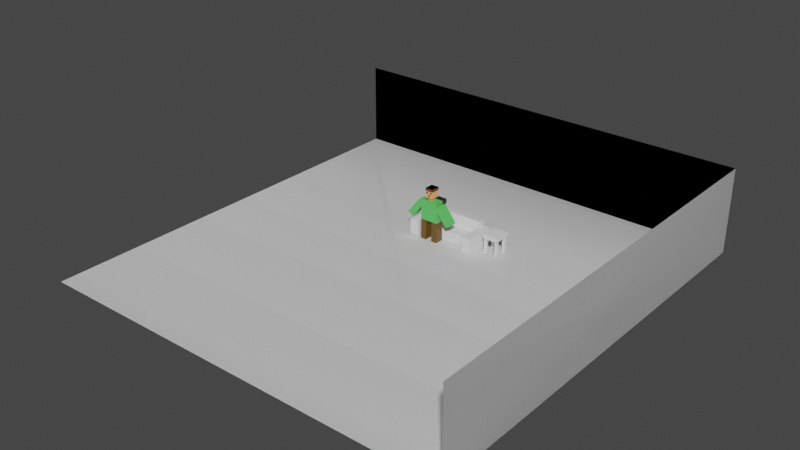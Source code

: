 # Source: room_with_props.blend  (saved by Blender 3.3.6; exported with 4.5.12 LTS)
import bpy
from mathutils import Matrix  # noqa: F401  (used for matrix-valued properties, if any)

bpy.ops.wm.read_factory_settings(use_empty=True)
scene = bpy.context.scene
scene.name = 'Scene'

# ---- collections
col_collection = bpy.data.collections.new('Collection'); scene.collection.children.link(col_collection)

# ---- materials (node trees are filled in below, after node groups)
mat_material = bpy.data.materials.new('Material')
mat_material.alpha_threshold = 0.0
mat_material.use_transparent_shadow = False
mat_material.roughness = 0.5
mat_material.line_color = (0.0, 0.0, 0.0, 1.0)
mat_material_001 = bpy.data.materials.new('Material.001')
mat_material_001.alpha_threshold = 0.0
mat_material_001.use_transparent_shadow = False
mat_material_001.roughness = 0.5
mat_material_001.line_color = (0.0, 0.0, 0.0, 1.0)
mat_material_002 = bpy.data.materials.new('Material.002')
mat_material_002.alpha_threshold = 0.0
mat_material_002.use_transparent_shadow = False
mat_material_002.roughness = 0.5
mat_material_002.line_color = (0.0, 0.0, 0.0, 1.0)
mat_material_008 = bpy.data.materials.new('Material.008')
mat_material_008.use_transparent_shadow = False
mat_material_007 = bpy.data.materials.new('Material.007')
mat_material_007.use_transparent_shadow = False
mat_material_003 = bpy.data.materials.new('Material.003')
mat_material_003.use_transparent_shadow = False
mat_material_004 = bpy.data.materials.new('Material.004')
mat_material_004.use_transparent_shadow = False
mat_material_005 = bpy.data.materials.new('Material.005')
mat_material_005.use_transparent_shadow = False
mat_material_006 = bpy.data.materials.new('Material.006')
mat_material_006.use_transparent_shadow = False

# ---- material node trees
mat_material.use_nodes = True; mat_material.node_tree.nodes.clear()
_N = mat_material.node_tree.nodes; _L = mat_material.node_tree.links
n0 = _N.new('ShaderNodeOutputMaterial'); n0.name = 'Material Output'; n0.location = (300, 300)
n1 = _N.new('ShaderNodeBsdfPrincipled'); n1.name = 'Principled BSDF'; n1.location = (10, 300)
n1.distribution = 'GGX'
n1.subsurface_method = 'RANDOM_WALK_SKIN'
n1.inputs[3].default_value = 1.45
n1.inputs[27].default_value = (0.0, 0.0, 0.0, 1.0)
n1.inputs[28].default_value = 1.0
_L.new(n1.outputs[0], n0.inputs[0])
n0.is_active_output = True
mat_material_001.use_nodes = True; mat_material_001.node_tree.nodes.clear()
_N = mat_material_001.node_tree.nodes; _L = mat_material_001.node_tree.links
n0 = _N.new('ShaderNodeOutputMaterial'); n0.name = 'Material Output'; n0.location = (300, 300)
n1 = _N.new('ShaderNodeBsdfPrincipled'); n1.name = 'Principled BSDF'; n1.location = (10, 300)
n1.distribution = 'GGX'
n1.subsurface_method = 'RANDOM_WALK_SKIN'
n1.inputs[3].default_value = 1.45
n1.inputs[27].default_value = (0.0, 0.0, 0.0, 1.0)
n1.inputs[28].default_value = 1.0
_L.new(n1.outputs[0], n0.inputs[0])
n0.is_active_output = True
mat_material_002.use_nodes = True; mat_material_002.node_tree.nodes.clear()
_N = mat_material_002.node_tree.nodes; _L = mat_material_002.node_tree.links
n0 = _N.new('ShaderNodeOutputMaterial'); n0.name = 'Material Output'; n0.location = (300, 300)
n1 = _N.new('ShaderNodeBsdfPrincipled'); n1.name = 'Principled BSDF'; n1.location = (10, 300)
n1.distribution = 'GGX'
n1.subsurface_method = 'RANDOM_WALK_SKIN'
n1.inputs[3].default_value = 1.45
n1.inputs[27].default_value = (0.0, 0.0, 0.0, 1.0)
n1.inputs[28].default_value = 1.0
_L.new(n1.outputs[0], n0.inputs[0])
n0.is_active_output = True
mat_material_008.use_nodes = True; mat_material_008.node_tree.nodes.clear()
_N = mat_material_008.node_tree.nodes; _L = mat_material_008.node_tree.links
n0 = _N.new('ShaderNodeBsdfPrincipled'); n0.name = 'Principled BSDF'; n0.location = (10, 300)
n0.distribution = 'GGX'
n0.subsurface_method = 'RANDOM_WALK_SKIN'
n0.inputs[0].default_value = (1.0, 0.4148, 0.1621, 1.0)
n0.inputs[3].default_value = 1.45
n0.inputs[27].default_value = (0.0, 0.0, 0.0, 1.0)
n0.inputs[28].default_value = 1.0
n1 = _N.new('ShaderNodeOutputMaterial'); n1.name = 'Material Output'; n1.location = (300, 300)
_L.new(n0.outputs[0], n1.inputs[0])
n1.is_active_output = True
mat_material_007.use_nodes = True; mat_material_007.node_tree.nodes.clear()
_N = mat_material_007.node_tree.nodes; _L = mat_material_007.node_tree.links
n0 = _N.new('ShaderNodeBsdfPrincipled'); n0.name = 'Principled BSDF'; n0.location = (10, 300)
n0.distribution = 'GGX'
n0.subsurface_method = 'RANDOM_WALK_SKIN'
n0.inputs[0].default_value = (0.1329, 0.07094, 0.009477, 1.0)
n0.inputs[3].default_value = 1.45
n0.inputs[27].default_value = (0.0, 0.0, 0.0, 1.0)
n0.inputs[28].default_value = 1.0
n1 = _N.new('ShaderNodeOutputMaterial'); n1.name = 'Material Output'; n1.location = (300, 300)
_L.new(n0.outputs[0], n1.inputs[0])
n1.is_active_output = True
mat_material_003.use_nodes = True; mat_material_003.node_tree.nodes.clear()
_N = mat_material_003.node_tree.nodes; _L = mat_material_003.node_tree.links
n0 = _N.new('ShaderNodeBsdfPrincipled'); n0.name = 'Principled BSDF'; n0.location = (10, 300)
n0.distribution = 'GGX'
n0.subsurface_method = 'RANDOM_WALK_SKIN'
n0.inputs[0].default_value = (0.1058, 0.5705, 0.1188, 1.0)
n0.inputs[3].default_value = 1.45
n0.inputs[27].default_value = (0.0, 0.0, 0.0, 1.0)
n0.inputs[28].default_value = 1.0
n1 = _N.new('ShaderNodeOutputMaterial'); n1.name = 'Material Output'; n1.location = (300, 300)
_L.new(n0.outputs[0], n1.inputs[0])
n1.is_active_output = True
mat_material_004.use_nodes = True; mat_material_004.node_tree.nodes.clear()
_N = mat_material_004.node_tree.nodes; _L = mat_material_004.node_tree.links
n0 = _N.new('ShaderNodeBsdfPrincipled'); n0.name = 'Principled BSDF'; n0.location = (10, 300)
n0.distribution = 'GGX'
n0.subsurface_method = 'RANDOM_WALK_SKIN'
n0.inputs[0].default_value = (0.196, 0.1658, 0.0322, 1.0)
n0.inputs[3].default_value = 1.45
n0.inputs[27].default_value = (0.0, 0.0, 0.0, 1.0)
n0.inputs[28].default_value = 1.0
n1 = _N.new('ShaderNodeOutputMaterial'); n1.name = 'Material Output'; n1.location = (300, 300)
_L.new(n0.outputs[0], n1.inputs[0])
n1.is_active_output = True
mat_material_005.use_nodes = True; mat_material_005.node_tree.nodes.clear()
_N = mat_material_005.node_tree.nodes; _L = mat_material_005.node_tree.links
n0 = _N.new('ShaderNodeBsdfPrincipled'); n0.name = 'Principled BSDF'; n0.location = (10, 300)
n0.distribution = 'GGX'
n0.subsurface_method = 'RANDOM_WALK_SKIN'
n0.inputs[0].default_value = (0.01204, 0.0159, 0.01088, 1.0)
n0.inputs[3].default_value = 1.45
n0.inputs[27].default_value = (0.0, 0.0, 0.0, 1.0)
n0.inputs[28].default_value = 1.0
n1 = _N.new('ShaderNodeOutputMaterial'); n1.name = 'Material Output'; n1.location = (300, 300)
_L.new(n0.outputs[0], n1.inputs[0])
n1.is_active_output = True
mat_material_006.use_nodes = True; mat_material_006.node_tree.nodes.clear()
_N = mat_material_006.node_tree.nodes; _L = mat_material_006.node_tree.links
n0 = _N.new('ShaderNodeBsdfPrincipled'); n0.name = 'Principled BSDF'; n0.location = (10, 300)
n0.distribution = 'GGX'
n0.subsurface_method = 'RANDOM_WALK_SKIN'
n0.inputs[0].default_value = (0.2738, 0.09934, 0.04367, 1.0)
n0.inputs[3].default_value = 1.45
n0.inputs[27].default_value = (0.0, 0.0, 0.0, 1.0)
n0.inputs[28].default_value = 1.0
n1 = _N.new('ShaderNodeOutputMaterial'); n1.name = 'Material Output'; n1.location = (300, 300)
_L.new(n0.outputs[0], n1.inputs[0])
n1.is_active_output = True

# ---- world
world_world = bpy.data.worlds.new('World'); scene.world = world_world
world_world.use_nodes = True; world_world.node_tree.nodes.clear()
_N = world_world.node_tree.nodes; _L = world_world.node_tree.links
n0 = _N.new('ShaderNodeOutputWorld'); n0.name = 'World Output'; n0.location = (300, 300)
n1 = _N.new('ShaderNodeBackground'); n1.name = 'Background'; n1.location = (10, 300)
n1.inputs[0].default_value = (0.05088, 0.05088, 0.05088, 1.0)
_L.new(n1.outputs[0], n0.inputs[0])
n0.is_active_output = True
world_world.color = (0.05088, 0.05088, 0.05088)
world_world.use_sun_shadow = False
world_world.sun_shadow_jitter_overblur = 0.0

# ---- meshes
me_cube = bpy.data.meshes.new('Cube')
me_cube.from_pydata([(1.0, 1.0, 1.0), (1.0, 1.0, -1.0), (1.0, -1.0, 1.0), (1.0, -1.0, -1.0), (-1.0, 1.0, 1.0), (-1.0, 1.0, -1.0), (-1.0, -1.0, 1.0), (-1.0, -1.0, -1.0)], [], [(0, 4, 6, 2), (3, 2, 6, 7), (7, 6, 4, 5), (5, 1, 3, 7), (1, 0, 2, 3), (5, 4, 0, 1)])
_uv = me_cube.uv_layers.new(name='UVMap')
_uv.uv.foreach_set('vector', [0.625, 0.5, 0.875, 0.5, 0.875, 0.75, 0.625, 0.75, 0.375, 0.75, 0.625, 0.75, 0.625, 1.0, 0.375, 1.0, 0.375, 0.0, 0.625, 0.0, 0.625, 0.25, 0.375, 0.25, 0.125, 0.5, 0.375, 0.5, 0.375, 0.75, 0.125, 0.75, 0.375, 0.5, 0.625, 0.5, 0.625, 0.75, 0.375, 0.75, 0.375, 0.25, 0.625, 0.25, 0.625, 0.5, 0.375, 0.5])
me_cube.materials.append(mat_material)
me_cube.use_mirror_vertex_groups = False
me_cube.update()
me_cube_001 = bpy.data.meshes.new('Cube.001')
me_cube_001.from_pydata([(1.0, 1.0, 1.0), (1.0, 1.0, -1.0), (1.0, -1.0, 1.0), (1.0, -1.0, -1.0), (-1.0, 1.0, 1.0), (-1.0, 1.0, -1.0), (-1.0, -1.0, 1.0), (-1.0, -1.0, -1.0)], [], [(0, 4, 6, 2), (3, 2, 6, 7), (7, 6, 4, 5), (5, 1, 3, 7), (1, 0, 2, 3), (5, 4, 0, 1)])
_uv = me_cube_001.uv_layers.new(name='UVMap')
_uv.uv.foreach_set('vector', [0.625, 0.5, 0.875, 0.5, 0.875, 0.75, 0.625, 0.75, 0.375, 0.75, 0.625, 0.75, 0.625, 1.0, 0.375, 1.0, 0.375, 0.0, 0.625, 0.0, 0.625, 0.25, 0.375, 0.25, 0.125, 0.5, 0.375, 0.5, 0.375, 0.75, 0.125, 0.75, 0.375, 0.5, 0.625, 0.5, 0.625, 0.75, 0.375, 0.75, 0.375, 0.25, 0.625, 0.25, 0.625, 0.5, 0.375, 0.5])
me_cube_001.materials.append(mat_material_001)
me_cube_001.use_mirror_vertex_groups = False
me_cube_001.update()
me_cube_002 = bpy.data.meshes.new('Cube.002')
me_cube_002.from_pydata([(1.0, 1.0, 1.0), (1.0, 1.0, -1.0), (1.0, -1.0, 1.0), (1.0, -1.0, -1.0), (-1.0, 1.0, 1.0), (-1.0, 1.0, -1.0), (-1.0, -1.0, 1.0), (-1.0, -1.0, -1.0)], [], [(0, 4, 6, 2), (3, 2, 6, 7), (7, 6, 4, 5), (5, 1, 3, 7), (1, 0, 2, 3), (5, 4, 0, 1)])
_uv = me_cube_002.uv_layers.new(name='UVMap')
_uv.uv.foreach_set('vector', [0.625, 0.5, 0.875, 0.5, 0.875, 0.75, 0.625, 0.75, 0.375, 0.75, 0.625, 0.75, 0.625, 1.0, 0.375, 1.0, 0.375, 0.0, 0.625, 0.0, 0.625, 0.25, 0.375, 0.25, 0.125, 0.5, 0.375, 0.5, 0.375, 0.75, 0.125, 0.75, 0.375, 0.5, 0.625, 0.5, 0.625, 0.75, 0.375, 0.75, 0.375, 0.25, 0.625, 0.25, 0.625, 0.5, 0.375, 0.5])
me_cube_002.materials.append(mat_material_002)
me_cube_002.use_mirror_vertex_groups = False
me_cube_002.update()
me_cube_003 = bpy.data.meshes.new('Cube.003')
me_cube_003.from_pydata([(-1.0, -1.0, -1.0), (-1.0, -1.0, 1.0), (-1.0, 1.0, -1.0), (-1.0, 1.0, 1.0), (1.0, -1.0, -1.0), (1.0, -1.0, 1.0), (1.0, 1.0, -1.0), (1.0, 1.0, 1.0)], [], [(0, 1, 3, 2), (2, 3, 7, 6), (6, 7, 5, 4), (4, 5, 1, 0), (2, 6, 4, 0), (7, 3, 1, 5)])
_uv = me_cube_003.uv_layers.new(name='UVMap')
_uv.uv.foreach_set('vector', [0.375, 0.0, 0.625, 0.0, 0.625, 0.25, 0.375, 0.25, 0.375, 0.25, 0.625, 0.25, 0.625, 0.5, 0.375, 0.5, 0.375, 0.5, 0.625, 0.5, 0.625, 0.75, 0.375, 0.75, 0.375, 0.75, 0.625, 0.75, 0.625, 1.0, 0.375, 1.0, 0.125, 0.5, 0.375, 0.5, 0.375, 0.75, 0.125, 0.75, 0.625, 0.5, 0.875, 0.5, 0.875, 0.75, 0.625, 0.75])
me_cube_003.update()
me_cube_004 = bpy.data.meshes.new('Cube.004')
me_cube_004.from_pydata([(-1.0, -1.0, -1.0), (-1.0, -1.0, 1.0), (-1.0, 1.0, -1.0), (-1.0, 1.0, 1.0), (1.0, -1.0, -1.0), (1.0, -1.0, 1.0), (1.0, 1.0, -1.0), (1.0, 1.0, 1.0)], [], [(0, 1, 3, 2), (2, 3, 7, 6), (6, 7, 5, 4), (4, 5, 1, 0), (2, 6, 4, 0), (7, 3, 1, 5)])
_uv = me_cube_004.uv_layers.new(name='UVMap')
_uv.uv.foreach_set('vector', [0.375, 0.0, 0.625, 0.0, 0.625, 0.25, 0.375, 0.25, 0.375, 0.25, 0.625, 0.25, 0.625, 0.5, 0.375, 0.5, 0.375, 0.5, 0.625, 0.5, 0.625, 0.75, 0.375, 0.75, 0.375, 0.75, 0.625, 0.75, 0.625, 1.0, 0.375, 1.0, 0.125, 0.5, 0.375, 0.5, 0.375, 0.75, 0.125, 0.75, 0.625, 0.5, 0.875, 0.5, 0.875, 0.75, 0.625, 0.75])
me_cube_004.update()
me_cube_005 = bpy.data.meshes.new('Cube.005')
me_cube_005.from_pydata([(-1.0, -1.0, -1.0), (-1.0, -1.0, 1.0), (-1.0, 1.0, -1.0), (-1.0, 1.0, 1.0), (1.0, -1.0, -1.0), (1.0, -1.0, 1.0), (1.0, 1.0, -1.0), (1.0, 1.0, 1.0)], [], [(0, 1, 3, 2), (2, 3, 7, 6), (6, 7, 5, 4), (4, 5, 1, 0), (2, 6, 4, 0), (7, 3, 1, 5)])
_uv = me_cube_005.uv_layers.new(name='UVMap')
_uv.uv.foreach_set('vector', [0.375, 0.0, 0.625, 0.0, 0.625, 0.25, 0.375, 0.25, 0.375, 0.25, 0.625, 0.25, 0.625, 0.5, 0.375, 0.5, 0.375, 0.5, 0.625, 0.5, 0.625, 0.75, 0.375, 0.75, 0.375, 0.75, 0.625, 0.75, 0.625, 1.0, 0.375, 1.0, 0.125, 0.5, 0.375, 0.5, 0.375, 0.75, 0.125, 0.75, 0.625, 0.5, 0.875, 0.5, 0.875, 0.75, 0.625, 0.75])
me_cube_005.update()
me_cube_006 = bpy.data.meshes.new('Cube.006')
me_cube_006.from_pydata([(-1.0, -1.0, -1.0), (-1.0, -1.0, 1.0), (-1.0, 1.0, -1.0), (-1.0, 1.0, 1.0), (1.0, -1.0, -1.0), (1.0, -1.0, 1.0), (1.0, 1.0, -1.0), (1.0, 1.0, 1.0)], [], [(0, 1, 3, 2), (2, 3, 7, 6), (6, 7, 5, 4), (4, 5, 1, 0), (2, 6, 4, 0), (7, 3, 1, 5)])
_uv = me_cube_006.uv_layers.new(name='UVMap')
_uv.uv.foreach_set('vector', [0.375, 0.0, 0.625, 0.0, 0.625, 0.25, 0.375, 0.25, 0.375, 0.25, 0.625, 0.25, 0.625, 0.5, 0.375, 0.5, 0.375, 0.5, 0.625, 0.5, 0.625, 0.75, 0.375, 0.75, 0.375, 0.75, 0.625, 0.75, 0.625, 1.0, 0.375, 1.0, 0.125, 0.5, 0.375, 0.5, 0.375, 0.75, 0.125, 0.75, 0.625, 0.5, 0.875, 0.5, 0.875, 0.75, 0.625, 0.75])
me_cube_006.update()
me_cube_007 = bpy.data.meshes.new('Cube.007')
me_cube_007.from_pydata([(-1.0, -0.8838, 2.357), (-1.0, -0.8838, 4.357), (-1.0, 0.01118, 2.357), (-1.0, 0.01118, 4.357), (1.0, -0.8838, 2.357), (1.0, -0.8838, 4.357), (1.0, 0.01118, 2.357), (1.0, 0.01118, 4.357), (-1.028, -2.152, -3.189), (-1.016, -2.144, 1.663), (-1.016, 0.0, -3.205), (-1.016, 0.0, 1.663), (1.028, -2.152, -3.189), (1.016, -2.144, 1.663), (1.016, 0.0, -3.205), (1.016, 0.0, 1.663), (-1.04, -2.16, -8.066), (0.9444, -3.177, -1.561), (-1.04, -0.7478, -8.066), (-1.04, -0.7478, -3.172), (1.04, -2.16, -8.066), (0.9444, -4.421, -0.5906), (1.04, -0.7478, -8.066), (1.04, -0.7478, -3.172), (-0.5109, -0.4853, 1.33), (-0.5109, -0.4853, 2.424), (-0.5109, 0.002376, 1.33), (-0.5109, 0.002376, 2.424), (0.5109, -0.4853, 1.33), (0.5109, -0.4853, 2.424), (0.5109, 0.002376, 1.33), (0.5109, 0.002376, 2.424), (-0.9444, -5.913, -2.503), (-0.9444, -2.93, 1.322), (-0.9444, -4.668, -3.474), (-0.9444, -1.685, 0.3514), (0.9444, -5.913, -2.503), (0.9444, -2.93, 1.322), (0.9444, -4.668, -3.474), (0.9444, -1.685, 0.3514), (1.139, -1.628, -2.793), (1.139, -1.628, 0.2648), (1.139, 0.0, -2.793), (1.139, 0.0, 0.2648), (2.999, -1.628, -2.793), (2.999, -1.628, 0.2648), (2.999, 0.0, -2.793), (2.999, 0.0, 0.2648), (2.072, -1.941, 0.2665), (2.072, 0.01554, 0.2684), (2.208, -1.941, 0.2815), (2.208, 0.01552, 0.2833), (2.339, -1.941, 0.3258), (2.339, 0.01545, 0.3276), (2.46, -1.941, 0.3978), (2.46, 0.01534, 0.3996), (2.566, -1.941, 0.4946), (2.566, 0.0152, 0.4965), (2.653, -1.942, 0.6126), (2.653, 0.01502, 0.6145), (2.718, -1.942, 0.7473), (2.718, 0.01482, 0.7491), (2.757, -1.942, 0.8934), (2.757, 0.0146, 0.8952), (2.771, -1.942, 1.045), (2.771, 0.01437, 1.047), (2.757, -1.943, 1.197), (2.757, 0.01415, 1.199), (2.718, -1.943, 1.343), (2.718, 0.01393, 1.345), (2.653, -1.943, 1.478), (2.653, 0.01373, 1.48), (2.566, -1.943, 1.596), (2.566, 0.01355, 1.598), (2.46, -1.943, 1.693), (2.46, 0.01341, 1.695), (2.339, -1.943, 1.765), (2.339, 0.0133, 1.767), (2.208, -1.943, 1.809), (2.208, 0.01323, 1.811), (2.072, -1.943, 1.824), (2.072, 0.01321, 1.826), (1.936, -1.943, 1.809), (1.936, 0.01323, 1.811), (1.805, -1.943, 1.765), (1.805, 0.0133, 1.767), (1.684, -1.943, 1.693), (1.684, 0.01341, 1.695), (1.578, -1.943, 1.596), (1.578, 0.01355, 1.598), (1.491, -1.943, 1.478), (1.491, 0.01373, 1.48), (1.427, -1.943, 1.343), (1.427, 0.01393, 1.345), (1.387, -1.943, 1.197), (1.387, 0.01415, 1.199), (1.373, -1.942, 1.045), (1.373, 0.01437, 1.047), (1.387, -1.942, 0.8934), (1.387, 0.0146, 0.8952), (1.427, -1.942, 0.7473), (1.427, 0.01482, 0.7491), (1.491, -1.942, 0.6126), (1.491, 0.01502, 0.6145), (1.578, -1.941, 0.4946), (1.578, 0.0152, 0.4965), (1.684, -1.941, 0.3978), (1.684, 0.01534, 0.3996), (1.805, -1.941, 0.3258), (1.805, 0.01545, 0.3276), (1.936, -1.941, 0.2815), (1.936, 0.01552, 0.2833), (-1.157, -0.6448, 3.512), (-1.157, -0.6448, 3.8), (-1.157, -0.3173, 3.512), (-1.157, -0.3173, 3.8), (-0.8552, -0.6448, 3.512), (-0.8552, -0.6448, 3.8), (-0.8552, -0.3173, 3.512), (-0.8552, -0.3173, 3.8), (-1.076, -0.3958, 2.856), (-1.076, -0.3958, 3.049), (-1.076, 0.02625, 2.79), (-1.076, 0.02625, 2.984), (-0.7394, -0.3958, 2.856), (-0.7394, -0.3958, 3.049), (-0.7394, 0.02625, 2.79), (-0.7394, 0.02625, 2.984), (-1.104, -0.9729, 4.063), (-1.104, -0.9729, 4.662), (-1.104, 0.9729, 4.063), (-1.104, 0.9729, 4.662), (1.104, -0.9729, 4.063), (1.104, -0.9729, 4.662), (1.104, 0.9729, 4.063), (1.104, 0.9729, 4.662), (-1.0, 0.8838, 2.357), (-1.0, 0.8838, 4.357), (-1.0, -0.01118, 2.357), (-1.0, -0.01118, 4.357), (1.0, 0.8838, 2.357), (1.0, 0.8838, 4.357), (1.0, -0.01118, 2.357), (1.0, -0.01118, 4.357), (-1.028, 2.152, -3.189), (-1.016, 2.144, 1.663), (1.028, 2.152, -3.189), (1.016, 2.144, 1.663), (-1.04, 2.16, -8.066), (-0.9444, -3.177, -1.561), (-1.04, 0.7478, -8.066), (-1.04, 0.7478, -3.172), (1.04, 2.16, -8.066), (-0.9444, -4.421, -0.5906), (1.04, 0.7478, -8.066), (1.04, 0.7478, -3.172), (-0.5109, 0.4853, 1.33), (-0.5109, 0.4853, 2.424), (-0.5109, -0.002376, 1.33), (-0.5109, -0.002376, 2.424), (0.5109, 0.4853, 1.33), (0.5109, 0.4853, 2.424), (0.5109, -0.002376, 1.33), (0.5109, -0.002376, 2.424), (-0.9444, 5.913, -2.503), (-0.9444, 2.93, 1.322), (-0.9444, 4.668, -3.474), (-0.9444, 1.685, 0.3514), (0.9444, 5.913, -2.503), (0.9444, 2.93, 1.322), (0.9444, 4.668, -3.474), (0.9444, 1.685, 0.3514), (1.139, 1.628, -2.793), (1.139, 1.628, 0.2648), (2.999, 1.628, -2.793), (2.999, 1.628, 0.2648), (-0.9444, 4.421, -0.5906), (2.072, 1.941, 0.2665), (2.072, -0.01554, 0.2684), (2.208, 1.941, 0.2815), (2.208, -0.01552, 0.2833), (2.339, 1.941, 0.3258), (2.339, -0.01545, 0.3276), (2.46, 1.941, 0.3978), (2.46, -0.01534, 0.3996), (2.566, 1.941, 0.4946), (2.566, -0.0152, 0.4965), (2.653, 1.942, 0.6126), (2.653, -0.01502, 0.6145), (2.718, 1.942, 0.7473), (2.718, -0.01482, 0.7491), (2.757, 1.942, 0.8934), (2.757, -0.0146, 0.8952), (2.771, 1.942, 1.045), (2.771, -0.01437, 1.047), (2.757, 1.943, 1.197), (2.757, -0.01415, 1.199), (2.718, 1.943, 1.343), (2.718, -0.01393, 1.345), (2.653, 1.943, 1.478), (2.653, -0.01373, 1.48), (2.566, 1.943, 1.596), (2.566, -0.01355, 1.598), (2.46, 1.943, 1.693), (2.46, -0.01341, 1.695), (2.339, 1.943, 1.765), (2.339, -0.0133, 1.767), (2.208, 1.943, 1.809), (2.208, -0.01323, 1.811), (2.072, 1.943, 1.824), (2.072, -0.01321, 1.826), (1.936, 1.943, 1.809), (1.936, -0.01323, 1.811), (1.805, 1.943, 1.765), (1.805, -0.0133, 1.767), (1.684, 1.943, 1.693), (1.684, -0.01341, 1.695), (1.578, 1.943, 1.596), (1.578, -0.01355, 1.598), (1.491, 1.943, 1.478), (1.491, -0.01373, 1.48), (1.427, 1.943, 1.343), (1.427, -0.01393, 1.345), (1.387, 1.943, 1.197), (1.387, -0.01415, 1.199), (1.373, 1.942, 1.045), (1.373, -0.01437, 1.047), (1.387, 1.942, 0.8934), (1.387, -0.0146, 0.8952), (1.427, 1.942, 0.7473), (1.427, -0.01482, 0.7491), (1.491, 1.942, 0.6126), (1.491, -0.01502, 0.6145), (1.578, 1.941, 0.4946), (1.578, -0.0152, 0.4965), (1.684, 1.941, 0.3978), (1.684, -0.01534, 0.3996), (1.805, 1.941, 0.3258), (1.805, -0.01545, 0.3276), (1.936, 1.941, 0.2815), (1.936, -0.01552, 0.2833), (-1.157, 0.6448, 3.512), (-1.157, 0.6448, 3.8), (-1.157, 0.3173, 3.512), (-1.157, 0.3173, 3.8), (-0.8552, 0.6448, 3.512), (-0.8552, 0.6448, 3.8), (-0.8552, 0.3173, 3.512), (-0.8552, 0.3173, 3.8), (-1.076, 0.3958, 2.856), (-1.076, 0.3958, 3.049), (-1.076, -0.02625, 2.79), (-1.076, -0.02625, 2.984), (-0.7394, 0.3958, 2.856), (-0.7394, 0.3958, 3.049), (-0.7394, -0.02625, 2.79), (-0.7394, -0.02625, 2.984), (-1.104, 0.9729, 4.063), (-1.104, 0.9729, 4.662), (-1.104, -0.9729, 4.063), (-1.104, -0.9729, 4.662), (1.104, 0.9729, 4.063), (1.104, 0.9729, 4.662), (1.104, -0.9729, 4.063), (1.104, -0.9729, 4.662), (-0.9444, 3.177, -1.561), (0.9444, 3.177, -1.561), (0.9444, 4.421, -0.5906), (-1.04, -0.7478, -5.619), (1.04, -0.7478, -5.619), (-1.034, -2.156, -5.628), (1.034, -2.156, -5.628), (-1.034, 2.156, -5.628), (1.034, 2.156, -5.628), (-1.04, 0.7478, -5.619), (1.04, 0.7478, -5.619), (-1.028, 2.152, -3.377), (1.028, 2.152, -3.377), (-1.04, 0.7478, -3.361), (1.04, 0.7478, -3.361), (-1.028, -2.152, -3.368), (-1.04, -0.7478, -3.352), (1.04, -0.7478, -3.352), (1.028, -2.152, -3.368)], [], [(0, 1, 3, 2), (2, 3, 7, 6), (6, 7, 5, 4), (4, 5, 1, 0), (2, 6, 4, 0), (7, 3, 1, 5), (8, 9, 11, 10), (10, 11, 15, 14), (14, 15, 13, 12), (12, 13, 9, 8), (10, 14, 12, 8), (15, 11, 9, 13), (280, 8, 19, 281), (281, 19, 23, 282), (282, 23, 12, 283), (283, 12, 8, 280), (18, 22, 20, 16), (23, 19, 8, 12), (24, 25, 27, 26), (26, 27, 31, 30), (30, 31, 29, 28), (28, 29, 25, 24), (26, 30, 28, 24), (31, 27, 25, 29), (153, 33, 35, 149), (149, 35, 39, 17), (17, 39, 37, 21), (21, 37, 33, 153), (34, 38, 36, 32), (39, 35, 33, 37), (40, 41, 43, 42), (42, 43, 47, 46), (46, 47, 45, 44), (44, 45, 41, 40), (42, 46, 44, 40), (47, 43, 41, 45), (48, 49, 51, 50), (50, 51, 53, 52), (52, 53, 55, 54), (54, 55, 57, 56), (56, 57, 59, 58), (58, 59, 61, 60), (60, 61, 63, 62), (62, 63, 65, 64), (64, 65, 67, 66), (66, 67, 69, 68), (68, 69, 71, 70), (70, 71, 73, 72), (72, 73, 75, 74), (74, 75, 77, 76), (76, 77, 79, 78), (78, 79, 81, 80), (80, 81, 83, 82), (82, 83, 85, 84), (84, 85, 87, 86), (86, 87, 89, 88), (88, 89, 91, 90), (90, 91, 93, 92), (92, 93, 95, 94), (94, 95, 97, 96), (96, 97, 99, 98), (98, 99, 101, 100), (100, 101, 103, 102), (102, 103, 105, 104), (104, 105, 107, 106), (106, 107, 109, 108), (51, 49, 111, 109, 107, 105, 103, 101, 99, 97, 95, 93, 91, 89, 87, 85, 83, 81, 79, 77, 75, 73, 71, 69, 67, 65, 63, 61, 59, 57, 55, 53), (108, 109, 111, 110), (110, 111, 49, 48), (48, 50, 52, 54, 56, 58, 60, 62, 64, 66, 68, 70, 72, 74, 76, 78, 80, 82, 84, 86, 88, 90, 92, 94, 96, 98, 100, 102, 104, 106, 108, 110), (112, 113, 115, 114), (114, 115, 119, 118), (118, 119, 117, 116), (116, 117, 113, 112), (114, 118, 116, 112), (119, 115, 113, 117), (120, 121, 123, 122), (122, 123, 127, 126), (126, 127, 125, 124), (124, 125, 121, 120), (122, 126, 124, 120), (127, 123, 121, 125), (128, 129, 131, 130), (130, 131, 135, 134), (134, 135, 133, 132), (132, 133, 129, 128), (130, 134, 132, 128), (135, 131, 129, 133), (136, 138, 139, 137), (138, 142, 143, 139), (142, 140, 141, 143), (140, 136, 137, 141), (138, 136, 140, 142), (143, 141, 137, 139), (144, 10, 11, 145), (14, 146, 147, 15), (146, 144, 145, 147), (10, 144, 146, 14), (15, 147, 145, 11), (276, 278, 151, 144), (278, 279, 155, 151), (279, 277, 146, 155), (277, 276, 144, 146), (150, 148, 152, 154), (155, 146, 144, 151), (156, 158, 159, 157), (158, 162, 163, 159), (162, 160, 161, 163), (160, 156, 157, 161), (158, 156, 160, 162), (163, 161, 157, 159), (176, 265, 167, 165), (265, 266, 171, 167), (266, 267, 169, 171), (267, 176, 165, 169), (166, 164, 168, 170), (171, 169, 165, 167), (172, 42, 43, 173), (36, 21, 153, 32), (46, 174, 175, 47), (174, 172, 173, 175), (42, 172, 174, 46), (47, 175, 173, 43), (177, 179, 180, 178), (179, 181, 182, 180), (181, 183, 184, 182), (183, 185, 186, 184), (185, 187, 188, 186), (187, 189, 190, 188), (189, 191, 192, 190), (191, 193, 194, 192), (193, 195, 196, 194), (195, 197, 198, 196), (197, 199, 200, 198), (199, 201, 202, 200), (201, 203, 204, 202), (203, 205, 206, 204), (205, 207, 208, 206), (207, 209, 210, 208), (209, 211, 212, 210), (211, 213, 214, 212), (213, 215, 216, 214), (215, 217, 218, 216), (217, 219, 220, 218), (219, 221, 222, 220), (221, 223, 224, 222), (223, 225, 226, 224), (225, 227, 228, 226), (227, 229, 230, 228), (229, 231, 232, 230), (231, 233, 234, 232), (233, 235, 236, 234), (235, 237, 238, 236), (180, 182, 184, 186, 188, 190, 192, 194, 196, 198, 200, 202, 204, 206, 208, 210, 212, 214, 216, 218, 220, 222, 224, 226, 228, 230, 232, 234, 236, 238, 240, 178), (237, 239, 240, 238), (239, 177, 178, 240), (177, 239, 237, 235, 233, 231, 229, 227, 225, 223, 221, 219, 217, 215, 213, 211, 209, 207, 205, 203, 201, 199, 197, 195, 193, 191, 189, 187, 185, 183, 181, 179), (241, 243, 244, 242), (243, 247, 248, 244), (247, 245, 246, 248), (245, 241, 242, 246), (243, 241, 245, 247), (248, 246, 242, 244), (249, 251, 252, 250), (251, 255, 256, 252), (255, 253, 254, 256), (253, 249, 250, 254), (251, 249, 253, 255), (256, 254, 250, 252), (257, 259, 260, 258), (259, 263, 264, 260), (263, 261, 262, 264), (261, 257, 258, 262), (259, 257, 261, 263), (264, 262, 258, 260), (38, 17, 21, 36), (34, 149, 17, 38), (32, 153, 149, 34), (168, 164, 176, 267), (170, 168, 267, 266), (166, 170, 266, 265), (164, 166, 265, 176), (20, 271, 270, 16), (22, 269, 271, 20), (18, 268, 269, 22), (16, 270, 268, 18), (152, 148, 272, 273), (154, 152, 273, 275), (150, 154, 275, 274), (148, 150, 274, 272), (273, 272, 276, 277), (275, 273, 277, 279), (274, 275, 279, 278), (272, 274, 278, 276), (271, 283, 280, 270), (269, 282, 283, 271), (268, 281, 282, 269), (270, 280, 281, 268)])
me_cube_007.polygons.foreach_set('material_index', [0, 0, 0, 0, 0, 0, 2, 0, 2, 2, 2, 2, 1, 1, 1, 1, 1, 1, 0, 0, 0, 0, 0, 0, 2, 2, 2, 2, 2, 2, 3, 3, 3, 3, 3, 3, 4, 4, 4, 4, 4, 4, 4, 4, 4, 4, 4, 4, 4, 4, 4, 4, 4, 4, 4, 4, 4, 4, 4, 4, 4, 4, 4, 4, 4, 4, 0, 4, 4, 4, 4, 4, 4, 4, 4, 4, 4, 4, 4, 4, 4, 4, 5, 5, 5, 5, 5, 5, 0, 0, 0, 0, 0, 0, 2, 2, 2, 2, 2, 1, 1, 1, 1, 1, 1, 0, 0, 0, 0, 0, 0, 2, 2, 2, 2, 2, 2, 3, 2, 3, 3, 3, 3, 4, 4, 4, 4, 4, 4, 4, 4, 4, 4, 4, 4, 4, 4, 4, 4, 4, 4, 4, 4, 4, 4, 4, 4, 4, 4, 4, 4, 4, 4, 0, 4, 4, 4, 4, 4, 4, 4, 4, 4, 4, 4, 4, 4, 4, 4, 5, 5, 5, 5, 5, 5, 2, 2, 2, 2, 2, 2, 2, 1, 1, 1, 1, 1, 1, 1, 1, 1, 1, 1, 1, 1, 1, 1, 1])
_uv = me_cube_007.uv_layers.new(name='UVMap')
_uv.uv.foreach_set('vector', [0.375, 0.0, 0.625, 0.0, 0.625, 0.25, 0.375, 0.25, 0.375, 0.25, 0.625, 0.25, 0.625, 0.5, 0.375, 0.5, 0.375, 0.5, 0.625, 0.5, 0.625, 0.75, 0.375, 0.75, 0.375, 0.75, 0.625, 0.75, 0.625, 1.0, 0.375, 1.0, 0.125, 0.5, 0.375, 0.5, 0.375, 0.75, 0.125, 0.75, 0.625, 0.5, 0.875, 0.5, 0.875, 0.75, 0.625, 0.75, 0.375, 0.0, 0.625, 0.0, 0.625, 0.25, 0.375, 0.25, 0.375, 0.25, 0.625, 0.25, 0.625, 0.5, 0.375, 0.5, 0.375, 0.5, 0.625, 0.5, 0.625, 0.75, 0.375, 0.75, 0.375, 0.75, 0.625, 0.75, 0.625, 1.0, 0.375, 1.0, 0.125, 0.5, 0.375, 0.5, 0.375, 0.75, 0.125, 0.75, 0.625, 0.5, 0.875, 0.5, 0.875, 0.75, 0.625, 0.75, 0.6158, 0.0, 0.625, 0.0, 0.625, 0.25, 0.6158, 0.25, 0.6158, 0.25, 0.625, 0.25, 0.625, 0.5, 0.6158, 0.5, 0.6158, 0.5, 0.625, 0.5, 0.625, 0.75, 0.6158, 0.75, 0.6158, 0.75, 0.625, 0.75, 0.625, 1.0, 0.6158, 1.0, 0.125, 0.5, 0.375, 0.5, 0.375, 0.75, 0.125, 0.75, 0.625, 0.5, 0.875, 0.5, 0.875, 0.75, 0.625, 0.75, 0.375, 0.0, 0.625, 0.0, 0.625, 0.25, 0.375, 0.25, 0.375, 0.25, 0.625, 0.25, 0.625, 0.5, 0.375, 0.5, 0.375, 0.5, 0.625, 0.5, 0.625, 0.75, 0.375, 0.75, 0.375, 0.75, 0.625, 0.75, 0.625, 1.0, 0.375, 1.0, 0.125, 0.5, 0.375, 0.5, 0.375, 0.75, 0.125, 0.75, 0.625, 0.5, 0.875, 0.5, 0.875, 0.75, 0.625, 0.75, 0.5, 0.0, 0.625, 0.0, 0.625, 0.25, 0.5, 0.25, 0.5, 0.25, 0.625, 0.25, 0.625, 0.5, 0.5, 0.5, 0.5, 0.5, 0.625, 0.5, 0.625, 0.75, 0.5, 0.75, 0.5, 0.75, 0.625, 0.75, 0.625, 1.0, 0.5, 1.0, 0.125, 0.5, 0.375, 0.5, 0.375, 0.75, 0.125, 0.75, 0.625, 0.5, 0.875, 0.5, 0.875, 0.75, 0.625, 0.75, 0.375, 0.0, 0.625, 0.0, 0.625, 0.25, 0.375, 0.25, 0.375, 0.25, 0.625, 0.25, 0.625, 0.5, 0.375, 0.5, 0.375, 0.5, 0.625, 0.5, 0.625, 0.75, 0.375, 0.75, 0.375, 0.75, 0.625, 0.75, 0.625, 1.0, 0.375, 1.0, 0.125, 0.5, 0.375, 0.5, 0.375, 0.75, 0.125, 0.75, 0.625, 0.5, 0.875, 0.5, 0.875, 0.75, 0.625, 0.75, 1.0, 0.5, 1.0, 1.0, 0.9688, 1.0, 0.9688, 0.5, 0.9688, 0.5, 0.9688, 1.0, 0.9375, 1.0, 0.9375, 0.5, 0.9375, 0.5, 0.9375, 1.0, 0.9062, 1.0, 0.9062, 0.5, 0.9062, 0.5, 0.9062, 1.0, 0.875, 1.0, 0.875, 0.5, 0.875, 0.5, 0.875, 1.0, 0.8438, 1.0, 0.8438, 0.5, 0.8438, 0.5, 0.8438, 1.0, 0.8125, 1.0, 0.8125, 0.5, 0.8125, 0.5, 0.8125, 1.0, 0.7812, 1.0, 0.7812, 0.5, 0.7812, 0.5, 0.7812, 1.0, 0.75, 1.0, 0.75, 0.5, 0.75, 0.5, 0.75, 1.0, 0.7188, 1.0, 0.7188, 0.5, 0.7188, 0.5, 0.7188, 1.0, 0.6875, 1.0, 0.6875, 0.5, 0.6875, 0.5, 0.6875, 1.0, 0.6562, 1.0, 0.6562, 0.5, 0.6562, 0.5, 0.6562, 1.0, 0.625, 1.0, 0.625, 0.5, 0.625, 0.5, 0.625, 1.0, 0.5938, 1.0, 0.5938, 0.5, 0.5938, 0.5, 0.5938, 1.0, 0.5625, 1.0, 0.5625, 0.5, 0.5625, 0.5, 0.5625, 1.0, 0.5312, 1.0, 0.5312, 0.5, 0.5312, 0.5, 0.5312, 1.0, 0.5, 1.0, 0.5, 0.5, 0.5, 0.5, 0.5, 1.0, 0.4688, 1.0, 0.4688, 0.5, 0.4688, 0.5, 0.4688, 1.0, 0.4375, 1.0, 0.4375, 0.5, 0.4375, 0.5, 0.4375, 1.0, 0.4062, 1.0, 0.4062, 0.5, 0.4062, 0.5, 0.4062, 1.0, 0.375, 1.0, 0.375, 0.5, 0.375, 0.5, 0.375, 1.0, 0.3438, 1.0, 0.3438, 0.5, 0.3438, 0.5, 0.3438, 1.0, 0.3125, 1.0, 0.3125, 0.5, 0.3125, 0.5, 0.3125, 1.0, 0.2812, 1.0, 0.2812, 0.5, 0.2812, 0.5, 0.2812, 1.0, 0.25, 1.0, 0.25, 0.5, 0.25, 0.5, 0.25, 1.0, 0.2188, 1.0, 0.2188, 0.5, 0.2188, 0.5, 0.2188, 1.0, 0.1875, 1.0, 0.1875, 0.5, 0.1875, 0.5, 0.1875, 1.0, 0.1562, 1.0, 0.1562, 0.5, 0.1562, 0.5, 0.1562, 1.0, 0.125, 1.0, 0.125, 0.5, 0.125, 0.5, 0.125, 1.0, 0.09375, 1.0, 0.09375, 0.5, 0.09375, 0.5, 0.09375, 1.0, 0.0625, 1.0, 0.0625, 0.5, 0.2968, 0.4854, 0.25, 0.49, 0.2032, 0.4854, 0.1582, 0.4717, 0.1167, 0.4496, 0.08029, 0.4197, 0.05045, 0.3833, 0.02827, 0.3418, 0.01461, 0.2968, 0.01, 0.25, 0.01461, 0.2032, 0.02827, 0.1582, 0.05045, 0.1167, 0.08029, 0.08029, 0.1167, 0.05045, 0.1582, 0.02827, 0.2032, 0.01461, 0.25, 0.01, 0.2968, 0.01461, 0.3418, 0.02827, 0.3833, 0.05045, 0.4197, 0.08029, 0.4496, 0.1167, 0.4717, 0.1582, 0.4854, 0.2032, 0.49, 0.25, 0.4854, 0.2968, 0.4717, 0.3418, 0.4496, 0.3833, 0.4197, 0.4197, 0.3833, 0.4496, 0.3418, 0.4717, 0.0625, 0.5, 0.0625, 1.0, 0.03125, 1.0, 0.03125, 0.5, 0.03125, 0.5, 0.03125, 1.0, 0.0, 1.0, 0.0, 0.5, 0.75, 0.49, 0.7968, 0.4854, 0.8418, 0.4717, 0.8833, 0.4496, 0.9197, 0.4197, 0.9496, 0.3833, 0.9717, 0.3418, 0.9854, 0.2968, 0.99, 0.25, 0.9854, 0.2032, 0.9717, 0.1582, 0.9496, 0.1167, 0.9197, 0.08029, 0.8833, 0.05045, 0.8418, 0.02827, 0.7968, 0.01461, 0.75, 0.01, 0.7032, 0.01461, 0.6582, 0.02827, 0.6167, 0.05045, 0.5803, 0.08029, 0.5504, 0.1167, 0.5283, 0.1582, 0.5146, 0.2032, 0.51, 0.25, 0.5146, 0.2968, 0.5283, 0.3418, 0.5504, 0.3833, 0.5803, 0.4197, 0.6167, 0.4496, 0.6582, 0.4717, 0.7032, 0.4854, 0.375, 0.0, 0.625, 0.0, 0.625, 0.25, 0.375, 0.25, 0.375, 0.25, 0.625, 0.25, 0.625, 0.5, 0.375, 0.5, 0.375, 0.5, 0.625, 0.5, 0.625, 0.75, 0.375, 0.75, 0.375, 0.75, 0.625, 0.75, 0.625, 1.0, 0.375, 1.0, 0.125, 0.5, 0.375, 0.5, 0.375, 0.75, 0.125, 0.75, 0.625, 0.5, 0.875, 0.5, 0.875, 0.75, 0.625, 0.75, 0.375, 0.0, 0.625, 0.0, 0.625, 0.25, 0.375, 0.25, 0.375, 0.25, 0.625, 0.25, 0.625, 0.5, 0.375, 0.5, 0.375, 0.5, 0.625, 0.5, 0.625, 0.75, 0.375, 0.75, 0.375, 0.75, 0.625, 0.75, 0.625, 1.0, 0.375, 1.0, 0.125, 0.5, 0.375, 0.5, 0.375, 0.75, 0.125, 0.75, 0.625, 0.5, 0.875, 0.5, 0.875, 0.75, 0.625, 0.75, 0.375, 0.0, 0.625, 0.0, 0.625, 0.25, 0.375, 0.25, 0.375, 0.25, 0.625, 0.25, 0.625, 0.5, 0.375, 0.5, 0.375, 0.5, 0.625, 0.5, 0.625, 0.75, 0.375, 0.75, 0.375, 0.75, 0.625, 0.75, 0.625, 1.0, 0.375, 1.0, 0.125, 0.5, 0.375, 0.5, 0.375, 0.75, 0.125, 0.75, 0.625, 0.5, 0.875, 0.5, 0.875, 0.75, 0.625, 0.75, 0.375, 0.0, 0.375, 0.25, 0.625, 0.25, 0.625, 0.0, 0.375, 0.25, 0.375, 0.5, 0.625, 0.5, 0.625, 0.25, 0.375, 0.5, 0.375, 0.75, 0.625, 0.75, 0.625, 0.5, 0.375, 0.75, 0.375, 1.0, 0.625, 1.0, 0.625, 0.75, 0.125, 0.5, 0.125, 0.75, 0.375, 0.75, 0.375, 0.5, 0.625, 0.5, 0.625, 0.75, 0.875, 0.75, 0.875, 0.5, 0.375, 0.0, 0.375, 0.25, 0.625, 0.25, 0.625, 0.0, 0.375, 0.5, 0.375, 0.75, 0.625, 0.75, 0.625, 0.5, 0.375, 0.75, 0.375, 1.0, 0.625, 1.0, 0.625, 0.75, 0.125, 0.5, 0.125, 0.75, 0.375, 0.75, 0.375, 0.5, 0.625, 0.5, 0.625, 0.75, 0.875, 0.75, 0.875, 0.5, 0.6154, 0.0, 0.6154, 0.25, 0.625, 0.25, 0.625, 0.0, 0.6154, 0.25, 0.6154, 0.5, 0.625, 0.5, 0.625, 0.25, 0.6154, 0.5, 0.6154, 0.75, 0.625, 0.75, 0.625, 0.5, 0.6154, 0.75, 0.6154, 1.0, 0.625, 1.0, 0.625, 0.75, 0.125, 0.5, 0.125, 0.75, 0.375, 0.75, 0.375, 0.5, 0.625, 0.5, 0.625, 0.75, 0.875, 0.75, 0.875, 0.5, 0.375, 0.0, 0.375, 0.25, 0.625, 0.25, 0.625, 0.0, 0.375, 0.25, 0.375, 0.5, 0.625, 0.5, 0.625, 0.25, 0.375, 0.5, 0.375, 0.75, 0.625, 0.75, 0.625, 0.5, 0.375, 0.75, 0.375, 1.0, 0.625, 1.0, 0.625, 0.75, 0.125, 0.5, 0.125, 0.75, 0.375, 0.75, 0.375, 0.5, 0.625, 0.5, 0.625, 0.75, 0.875, 0.75, 0.875, 0.5, 0.5, 0.0, 0.5, 0.25, 0.625, 0.25, 0.625, 0.0, 0.5, 0.25, 0.5, 0.5, 0.625, 0.5, 0.625, 0.25, 0.5, 0.5, 0.5, 0.75, 0.625, 0.75, 0.625, 0.5, 0.5, 0.75, 0.5, 1.0, 0.625, 1.0, 0.625, 0.75, 0.125, 0.5, 0.125, 0.75, 0.375, 0.75, 0.375, 0.5, 0.625, 0.5, 0.625, 0.75, 0.875, 0.75, 0.875, 0.5, 0.375, 0.0, 0.375, 0.25, 0.625, 0.25, 0.625, 0.0, 0.375, 0.75, 0.5, 0.75, 0.5, 1.0, 0.375, 1.0, 0.375, 0.5, 0.375, 0.75, 0.625, 0.75, 0.625, 0.5, 0.375, 0.75, 0.375, 1.0, 0.625, 1.0, 0.625, 0.75, 0.125, 0.5, 0.125, 0.75, 0.375, 0.75, 0.375, 0.5, 0.625, 0.5, 0.625, 0.75, 0.875, 0.75, 0.875, 0.5, 1.0, 0.5, 0.9688, 0.5, 0.9688, 1.0, 1.0, 1.0, 0.9688, 0.5, 0.9375, 0.5, 0.9375, 1.0, 0.9688, 1.0, 0.9375, 0.5, 0.9062, 0.5, 0.9062, 1.0, 0.9375, 1.0, 0.9062, 0.5, 0.875, 0.5, 0.875, 1.0, 0.9062, 1.0, 0.875, 0.5, 0.8438, 0.5, 0.8438, 1.0, 0.875, 1.0, 0.8438, 0.5, 0.8125, 0.5, 0.8125, 1.0, 0.8438, 1.0, 0.8125, 0.5, 0.7812, 0.5, 0.7812, 1.0, 0.8125, 1.0, 0.7812, 0.5, 0.75, 0.5, 0.75, 1.0, 0.7812, 1.0, 0.75, 0.5, 0.7188, 0.5, 0.7188, 1.0, 0.75, 1.0, 0.7188, 0.5, 0.6875, 0.5, 0.6875, 1.0, 0.7188, 1.0, 0.6875, 0.5, 0.6562, 0.5, 0.6562, 1.0, 0.6875, 1.0, 0.6562, 0.5, 0.625, 0.5, 0.625, 1.0, 0.6562, 1.0, 0.625, 0.5, 0.5938, 0.5, 0.5938, 1.0, 0.625, 1.0, 0.5938, 0.5, 0.5625, 0.5, 0.5625, 1.0, 0.5938, 1.0, 0.5625, 0.5, 0.5312, 0.5, 0.5312, 1.0, 0.5625, 1.0, 0.5312, 0.5, 0.5, 0.5, 0.5, 1.0, 0.5312, 1.0, 0.5, 0.5, 0.4688, 0.5, 0.4688, 1.0, 0.5, 1.0, 0.4688, 0.5, 0.4375, 0.5, 0.4375, 1.0, 0.4688, 1.0, 0.4375, 0.5, 0.4062, 0.5, 0.4062, 1.0, 0.4375, 1.0, 0.4062, 0.5, 0.375, 0.5, 0.375, 1.0, 0.4062, 1.0, 0.375, 0.5, 0.3438, 0.5, 0.3438, 1.0, 0.375, 1.0, 0.3438, 0.5, 0.3125, 0.5, 0.3125, 1.0, 0.3438, 1.0, 0.3125, 0.5, 0.2812, 0.5, 0.2812, 1.0, 0.3125, 1.0, 0.2812, 0.5, 0.25, 0.5, 0.25, 1.0, 0.2812, 1.0, 0.25, 0.5, 0.2188, 0.5, 0.2188, 1.0, 0.25, 1.0, 0.2188, 0.5, 0.1875, 0.5, 0.1875, 1.0, 0.2188, 1.0, 0.1875, 0.5, 0.1562, 0.5, 0.1562, 1.0, 0.1875, 1.0, 0.1562, 0.5, 0.125, 0.5, 0.125, 1.0, 0.1562, 1.0, 0.125, 0.5, 0.09375, 0.5, 0.09375, 1.0, 0.125, 1.0, 0.09375, 0.5, 0.0625, 0.5, 0.0625, 1.0, 0.09375, 1.0, 0.2968, 0.4854, 0.3418, 0.4717, 0.3833, 0.4496, 0.4197, 0.4197, 0.4496, 0.3833, 0.4717, 0.3418, 0.4854, 0.2968, 0.49, 0.25, 0.4854, 0.2032, 0.4717, 0.1582, 0.4496, 0.1167, 0.4197, 0.08029, 0.3833, 0.05045, 0.3418, 0.02827, 0.2968, 0.01461, 0.25, 0.01, 0.2032, 0.01461, 0.1582, 0.02827, 0.1167, 0.05045, 0.08029, 0.08029, 0.05045, 0.1167, 0.02827, 0.1582, 0.01461, 0.2032, 0.01, 0.25, 0.01461, 0.2968, 0.02827, 0.3418, 0.05045, 0.3833, 0.08029, 0.4197, 0.1167, 0.4496, 0.1582, 0.4717, 0.2032, 0.4854, 0.25, 0.49, 0.0625, 0.5, 0.03125, 0.5, 0.03125, 1.0, 0.0625, 1.0, 0.03125, 0.5, 0.0, 0.5, 0.0, 1.0, 0.03125, 1.0, 0.75, 0.49, 0.7032, 0.4854, 0.6582, 0.4717, 0.6167, 0.4496, 0.5803, 0.4197, 0.5504, 0.3833, 0.5283, 0.3418, 0.5146, 0.2968, 0.51, 0.25, 0.5146, 0.2032, 0.5283, 0.1582, 0.5504, 0.1167, 0.5803, 0.08029, 0.6167, 0.05045, 0.6582, 0.02827, 0.7032, 0.01461, 0.75, 0.01, 0.7968, 0.01461, 0.8418, 0.02827, 0.8833, 0.05045, 0.9197, 0.08029, 0.9496, 0.1167, 0.9717, 0.1582, 0.9854, 0.2032, 0.99, 0.25, 0.9854, 0.2968, 0.9717, 0.3418, 0.9496, 0.3833, 0.9197, 0.4197, 0.8833, 0.4496, 0.8418, 0.4717, 0.7968, 0.4854, 0.375, 0.0, 0.375, 0.25, 0.625, 0.25, 0.625, 0.0, 0.375, 0.25, 0.375, 0.5, 0.625, 0.5, 0.625, 0.25, 0.375, 0.5, 0.375, 0.75, 0.625, 0.75, 0.625, 0.5, 0.375, 0.75, 0.375, 1.0, 0.625, 1.0, 0.625, 0.75, 0.125, 0.5, 0.125, 0.75, 0.375, 0.75, 0.375, 0.5, 0.625, 0.5, 0.625, 0.75, 0.875, 0.75, 0.875, 0.5, 0.375, 0.0, 0.375, 0.25, 0.625, 0.25, 0.625, 0.0, 0.375, 0.25, 0.375, 0.5, 0.625, 0.5, 0.625, 0.25, 0.375, 0.5, 0.375, 0.75, 0.625, 0.75, 0.625, 0.5, 0.375, 0.75, 0.375, 1.0, 0.625, 1.0, 0.625, 0.75, 0.125, 0.5, 0.125, 0.75, 0.375, 0.75, 0.375, 0.5, 0.625, 0.5, 0.625, 0.75, 0.875, 0.75, 0.875, 0.5, 0.375, 0.0, 0.375, 0.25, 0.625, 0.25, 0.625, 0.0, 0.375, 0.25, 0.375, 0.5, 0.625, 0.5, 0.625, 0.25, 0.375, 0.5, 0.375, 0.75, 0.625, 0.75, 0.625, 0.5, 0.375, 0.75, 0.375, 1.0, 0.625, 1.0, 0.625, 0.75, 0.125, 0.5, 0.125, 0.75, 0.375, 0.75, 0.375, 0.5, 0.625, 0.5, 0.625, 0.75, 0.875, 0.75, 0.875, 0.5, 0.375, 0.5, 0.5, 0.5, 0.5, 0.75, 0.375, 0.75, 0.375, 0.25, 0.5, 0.25, 0.5, 0.5, 0.375, 0.5, 0.375, 0.0, 0.5, 0.0, 0.5, 0.25, 0.375, 0.25, 0.375, 0.75, 0.375, 1.0, 0.5, 1.0, 0.5, 0.75, 0.375, 0.5, 0.375, 0.75, 0.5, 0.75, 0.5, 0.5, 0.375, 0.25, 0.375, 0.5, 0.5, 0.5, 0.5, 0.25, 0.375, 0.0, 0.375, 0.25, 0.5, 0.25, 0.5, 0.0, 0.375, 0.75, 0.5, 0.75, 0.5, 1.0, 0.375, 1.0, 0.375, 0.5, 0.5, 0.5, 0.5, 0.75, 0.375, 0.75, 0.375, 0.25, 0.5, 0.25, 0.5, 0.5, 0.375, 0.5, 0.375, 0.0, 0.5, 0.0, 0.5, 0.25, 0.375, 0.25, 0.375, 0.75, 0.375, 1.0, 0.5, 1.0, 0.5, 0.75, 0.375, 0.5, 0.375, 0.75, 0.5, 0.75, 0.5, 0.5, 0.375, 0.25, 0.375, 0.5, 0.5, 0.5, 0.5, 0.25, 0.375, 0.0, 0.375, 0.25, 0.5, 0.25, 0.5, 0.0, 0.5, 0.75, 0.5, 1.0, 0.6154, 1.0, 0.6154, 0.75, 0.5, 0.5, 0.5, 0.75, 0.6154, 0.75, 0.6154, 0.5, 0.5, 0.25, 0.5, 0.5, 0.6154, 0.5, 0.6154, 0.25, 0.5, 0.0, 0.5, 0.25, 0.6154, 0.25, 0.6154, 0.0, 0.5, 0.75, 0.6158, 0.75, 0.6158, 1.0, 0.5, 1.0, 0.5, 0.5, 0.6158, 0.5, 0.6158, 0.75, 0.5, 0.75, 0.5, 0.25, 0.6158, 0.25, 0.6158, 0.5, 0.5, 0.5, 0.5, 0.0, 0.6158, 0.0, 0.6158, 0.25, 0.5, 0.25])
me_cube_007.materials.append(mat_material_008)
me_cube_007.materials.append(mat_material_007)
me_cube_007.materials.append(mat_material_003)
me_cube_007.materials.append(mat_material_004)
me_cube_007.materials.append(mat_material_005)
me_cube_007.materials.append(mat_material_006)
me_cube_007.update()
me_cube_008 = bpy.data.meshes.new('Cube.008')
me_cube_008.from_pydata([(-1.0, -1.0, -1.0), (-1.0, -1.0, 1.0), (-1.0, 1.0, -1.0), (-1.0, 1.0, 1.0), (1.0, -1.0, -1.0), (1.0, -1.0, 1.0), (1.0, 1.0, -1.0), (1.0, 1.0, 1.0)], [], [(0, 1, 3, 2), (2, 3, 7, 6), (6, 7, 5, 4), (4, 5, 1, 0), (2, 6, 4, 0), (7, 3, 1, 5)])
_uv = me_cube_008.uv_layers.new(name='UVMap')
_uv.uv.foreach_set('vector', [0.375, 0.0, 0.625, 0.0, 0.625, 0.25, 0.375, 0.25, 0.375, 0.25, 0.625, 0.25, 0.625, 0.5, 0.375, 0.5, 0.375, 0.5, 0.625, 0.5, 0.625, 0.75, 0.375, 0.75, 0.375, 0.75, 0.625, 0.75, 0.625, 1.0, 0.375, 1.0, 0.125, 0.5, 0.375, 0.5, 0.375, 0.75, 0.125, 0.75, 0.625, 0.5, 0.875, 0.5, 0.875, 0.75, 0.625, 0.75])
me_cube_008.update()
me_cube_009 = bpy.data.meshes.new('Cube.009')
me_cube_009.from_pydata([(-1.0, -1.0, -1.0), (-1.0, -1.0, 1.0), (-1.0, 1.0, -1.0), (-1.0, 1.0, 1.0), (1.0, -1.0, -1.0), (1.0, -1.0, 1.0), (1.0, 1.0, -1.0), (1.0, 1.0, 1.0)], [], [(0, 1, 3, 2), (2, 3, 7, 6), (6, 7, 5, 4), (4, 5, 1, 0), (2, 6, 4, 0), (7, 3, 1, 5)])
_uv = me_cube_009.uv_layers.new(name='UVMap')
_uv.uv.foreach_set('vector', [0.375, 0.0, 0.625, 0.0, 0.625, 0.25, 0.375, 0.25, 0.375, 0.25, 0.625, 0.25, 0.625, 0.5, 0.375, 0.5, 0.375, 0.5, 0.625, 0.5, 0.625, 0.75, 0.375, 0.75, 0.375, 0.75, 0.625, 0.75, 0.625, 1.0, 0.375, 1.0, 0.125, 0.5, 0.375, 0.5, 0.375, 0.75, 0.125, 0.75, 0.625, 0.5, 0.875, 0.5, 0.875, 0.75, 0.625, 0.75])
me_cube_009.update()
me_cube_010 = bpy.data.meshes.new('Cube.010')
me_cube_010.from_pydata([(-1.0, -1.0, -1.0), (-1.0, -1.0, 1.0), (-1.0, 1.0, -1.0), (-1.0, 1.0, 1.0), (1.0, -1.0, -1.0), (1.0, -1.0, 1.0), (1.0, 1.0, -1.0), (1.0, 1.0, 1.0)], [], [(0, 1, 3, 2), (2, 3, 7, 6), (6, 7, 5, 4), (4, 5, 1, 0), (2, 6, 4, 0), (7, 3, 1, 5)])
_uv = me_cube_010.uv_layers.new(name='UVMap')
_uv.uv.foreach_set('vector', [0.375, 0.0, 0.625, 0.0, 0.625, 0.25, 0.375, 0.25, 0.375, 0.25, 0.625, 0.25, 0.625, 0.5, 0.375, 0.5, 0.375, 0.5, 0.625, 0.5, 0.625, 0.75, 0.375, 0.75, 0.375, 0.75, 0.625, 0.75, 0.625, 1.0, 0.375, 1.0, 0.125, 0.5, 0.375, 0.5, 0.375, 0.75, 0.125, 0.75, 0.625, 0.5, 0.875, 0.5, 0.875, 0.75, 0.625, 0.75])
me_cube_010.update()
me_cube_011 = bpy.data.meshes.new('Cube.011')
me_cube_011.from_pydata([(-1.0, -1.0, -1.0), (-1.0, -1.0, 1.0), (-1.0, 1.0, -1.0), (-1.0, 1.0, 1.0), (1.0, -1.0, -1.0), (1.0, -1.0, 1.0), (1.0, 1.0, -1.0), (1.0, 1.0, 1.0)], [], [(0, 1, 3, 2), (2, 3, 7, 6), (6, 7, 5, 4), (4, 5, 1, 0), (2, 6, 4, 0), (7, 3, 1, 5)])
_uv = me_cube_011.uv_layers.new(name='UVMap')
_uv.uv.foreach_set('vector', [0.375, 0.0, 0.625, 0.0, 0.625, 0.25, 0.375, 0.25, 0.375, 0.25, 0.625, 0.25, 0.625, 0.5, 0.375, 0.5, 0.375, 0.5, 0.625, 0.5, 0.625, 0.75, 0.375, 0.75, 0.375, 0.75, 0.625, 0.75, 0.625, 1.0, 0.375, 1.0, 0.125, 0.5, 0.375, 0.5, 0.375, 0.75, 0.125, 0.75, 0.625, 0.5, 0.875, 0.5, 0.875, 0.75, 0.625, 0.75])
me_cube_011.update()
me_cube_012 = bpy.data.meshes.new('Cube.012')
me_cube_012.from_pydata([(-1.0, -1.0, -1.0), (-1.0, -1.0, 1.0), (-1.0, 1.0, -1.0), (-1.0, 1.0, 1.0), (1.0, -1.0, -1.0), (1.0, -1.0, 1.0), (1.0, 1.0, -1.0), (1.0, 1.0, 1.0)], [], [(0, 1, 3, 2), (2, 3, 7, 6), (6, 7, 5, 4), (4, 5, 1, 0), (2, 6, 4, 0), (7, 3, 1, 5)])
_uv = me_cube_012.uv_layers.new(name='UVMap')
_uv.uv.foreach_set('vector', [0.375, 0.0, 0.625, 0.0, 0.625, 0.25, 0.375, 0.25, 0.375, 0.25, 0.625, 0.25, 0.625, 0.5, 0.375, 0.5, 0.375, 0.5, 0.625, 0.5, 0.625, 0.75, 0.375, 0.75, 0.375, 0.75, 0.625, 0.75, 0.625, 1.0, 0.375, 1.0, 0.125, 0.5, 0.375, 0.5, 0.375, 0.75, 0.125, 0.75, 0.625, 0.5, 0.875, 0.5, 0.875, 0.75, 0.625, 0.75])
me_cube_012.update()
arm_armature_001 = bpy.data.armatures.new('Armature.001')  # bones are not reproduced

# ---- objects
ob_cube = bpy.data.objects.new('Cube', me_cube)
ob_cube_001 = bpy.data.objects.new('Cube.001', me_cube_001)
ob_cube_002 = bpy.data.objects.new('Cube.002', me_cube_002)
ob_cube_003 = bpy.data.objects.new('Cube.003', me_cube_003)
ob_cube_004 = bpy.data.objects.new('Cube.004', me_cube_004)
ob_cube_005 = bpy.data.objects.new('Cube.005', me_cube_005)
ob_cube_006 = bpy.data.objects.new('Cube.006', me_cube_006)
ob_cube_007 = bpy.data.objects.new('Cube.007', me_cube_007)
ob_armature_001 = bpy.data.objects.new('Armature.001', arm_armature_001)
ob_cube_008 = bpy.data.objects.new('Cube.008', me_cube_008)
ob_cube_009 = bpy.data.objects.new('Cube.009', me_cube_009)
ob_cube_010 = bpy.data.objects.new('Cube.010', me_cube_010)
ob_cube_011 = bpy.data.objects.new('Cube.011', me_cube_011)
ob_cube_012 = bpy.data.objects.new('Cube.012', me_cube_012)

# ---- transforms, parenting, visibility, modifiers, constraints
ob_cube.location = (0.0, 10.0, 2.0)
ob_cube.scale = (10.0, 0.0, 2.0)
ob_cube.lock_rotations_4d = False
ob_cube.empty_display_type = 'ARROWS'
ob_cube.lineart.crease_threshold = 0.0
ob_cube_001.location = (10.0, 0.0, 2.0)
ob_cube_001.rotation_euler = (0.0, -0.0, 1.571)
ob_cube_001.scale = (10.0, 0.0, 2.0)
ob_cube_001.lock_rotations_4d = False
ob_cube_001.empty_display_type = 'ARROWS'
ob_cube_001.lineart.crease_threshold = 0.0
ob_cube_002.location = (0.0, 0.0, 0.0)
ob_cube_002.rotation_euler = (1.571, -0.0, 0.0)
ob_cube_002.scale = (10.0, 0.0, 10.0)
ob_cube_002.lock_rotations_4d = False
ob_cube_002.empty_display_type = 'ARROWS'
ob_cube_002.lineart.crease_threshold = 0.0
ob_cube_003.location = (-1.367, 3.394, 0.3995)
ob_cube_003.scale = (0.2292, 0.7369, 0.3732)
ob_cube_004.location = (1.473, 3.394, 0.3995)
ob_cube_004.scale = (0.2292, 0.7369, 0.3732)
ob_cube_005.location = (0.04706, 3.605, 0.2765)
ob_cube_005.scale = (1.24, 0.5267, 0.2547)
ob_cube_006.location = (0.04706, 3.961, 0.5307)
ob_cube_006.rotation_euler = (1.419, -0.0, 0.0)
ob_cube_006.scale = (1.24, 0.5051, 0.1971)
ob_cube_007.parent = ob_armature_001
ob_cube_007.matrix_parent_inverse = Matrix(((-0.0008111, -2.037, 0.0, -0.0), (2.037, -0.0008111, -0.0, 0.0), (0.0, -0.0, 2.037, -2.374), (-0.0, 0.0, -0.0, 1.0)))
ob_cube_007.location = (0.0, 0.0, 1.6)
ob_cube_007.rotation_euler = (0.0, -0.0, 1.561)
ob_cube_007.scale = (0.2, 0.2, 0.2)
_vg = ob_cube_007.vertex_groups.new(name='Bone')
for _i, _w in zip([8, 9, 10, 11, 12, 13, 14, 15, 144, 145, 146, 147, 276, 277, 280, 283], [0.06238, 0.2995, 0.8372, 0.3631, 0.06641, 0.2998, 0.8446, 0.3642, 0.06377, 0.3001, 0.07128, 0.3006, 0.02464, 0.03365, 0.02393, 0.0272]): _vg.add([_i], _w, 'REPLACE')
_vg = ob_cube_007.vertex_groups.new(name='Bone.007')
for _i, _w in zip([24, 25, 26, 27, 28, 29, 30, 31, 156, 157, 158, 159, 160, 161, 162, 163], [0.692, 0.2711, 0.8129, 0.1239, 0.7289, 0.308, 0.8761, 0.1871, 0.692, 0.2711, 0.8129, 0.1239, 0.7289, 0.308, 0.8761, 0.1871]): _vg.add([_i], _w, 'REPLACE')
_vg = ob_cube_007.vertex_groups.new(name='Bone.009')
for _i, _w in zip([0, 1, 2, 3, 4, 5, 6, 7, 24, 25, 26, 27, 28, 29, 30, 31, 136, 137, 138, 139, 140, 141, 142, 143, 156, 157, 158, 159, 160, 161, 162, 163], [1.0, 1.0, 1.0, 1.0, 1.0, 1.0, 1.0, 1.0, 0.308, 0.7289, 0.1871, 0.8761, 0.2711, 0.692, 0.1239, 0.8129, 1.0, 1.0, 1.0, 1.0, 1.0, 1.0, 1.0, 1.0, 0.308, 0.7289, 0.1871, 0.8761, 0.2711, 0.692, 0.1239, 0.8129]): _vg.add([_i], _w, 'REPLACE')
_vg = ob_cube_007.vertex_groups.new(name='upper arm')
for _i, _w in zip([165, 166, 167, 169, 170, 171, 176, 265, 266, 267], [0.9139, 0.04519, 0.943, 0.9181, 0.04785, 0.9366, 0.09124, 0.4742, 0.4726, 0.09818]): _vg.add([_i], _w, 'REPLACE')
_vg = ob_cube_007.vertex_groups.new(name='lower arm')
for _i, _w in zip([164, 165, 166, 167, 168, 169, 170, 171, 176, 265, 266, 267], [0.9851, 0.08611, 0.9524, 0.05703, 0.9824, 0.08188, 0.9511, 0.06344, 0.9088, 0.5258, 0.5274, 0.9018]): _vg.add([_i], _w, 'REPLACE')
_vg = ob_cube_007.vertex_groups.new(name='Bone.005')
for _i, _w in zip([17, 21, 32, 33, 35, 36, 37, 39, 149, 153], [0.1025, 0.478, 0.04414, 0.9382, 0.9156, 0.04184, 0.9451, 0.9124, 0.109, 0.4761]): _vg.add([_i], _w, 'REPLACE')
_vg = ob_cube_007.vertex_groups.new(name='Bone.006')
for _i, _w in zip([17, 21, 32, 33, 34, 35, 36, 37, 38, 39, 149, 153], [0.8975, 0.522, 0.9529, 0.06177, 0.9804, 0.08437, 0.9541, 0.05491, 0.9828, 0.08756, 0.891, 0.5239]): _vg.add([_i], _w, 'REPLACE')
_vg = ob_cube_007.vertex_groups.new(name='upper leg')
for _i, _w in zip([9, 10, 11, 13, 14, 15, 144, 145, 146, 147, 148, 150, 151, 152, 154, 155, 272, 273, 274, 275, 276, 277, 278, 279], [0.2496, 0.08042, 0.3142, 0.2494, 0.07652, 0.3135, 0.9159, 0.4413, 0.9064, 0.4408, 0.06188, 0.09174, 0.969, 0.06783, 0.08554, 0.9662, 0.5287, 0.5292, 0.895, 0.8921, 0.9274, 0.9216, 0.9737, 0.9713]): _vg.add([_i], _w, 'REPLACE')
_vg = ob_cube_007.vertex_groups.new(name='lower leg')
for _i, _w in zip([148, 150, 152, 154, 272, 273, 274, 275, 276, 277], [0.938, 0.9081, 0.932, 0.9143, 0.4698, 0.469, 0.1041, 0.1069, 0.008295, 0.009801]): _vg.add([_i], _w, 'REPLACE')
_vg = ob_cube_007.vertex_groups.new(name='Bone.002')
for _i, _w in zip([8, 9, 10, 11, 12, 13, 14, 15, 16, 18, 19, 20, 22, 23, 145, 147, 268, 269, 270, 271, 280, 281, 282, 283], [0.9149, 0.4419, 0.08039, 0.3147, 0.91, 0.4417, 0.07685, 0.3142, 0.05188, 0.05849, 0.9285, 0.05503, 0.05338, 0.9289, 0.2501, 0.25, 0.5008, 0.5007, 0.5001, 0.5002, 0.9235, 0.9296, 0.9305, 0.9221]): _vg.add([_i], _w, 'REPLACE')
_vg = ob_cube_007.vertex_groups.new(name='Bone.003')
for _i, _w in zip([16, 18, 19, 20, 22, 23, 268, 269, 270, 271, 280, 281, 282, 283], [0.948, 0.9414, 0.05421, 0.9448, 0.9465, 0.05332, 0.4986, 0.4988, 0.4984, 0.4984, 0.01697, 0.05767, 0.05658, 0.01643]): _vg.add([_i], _w, 'REPLACE')
_m = ob_cube_007.modifiers.new('Armature', 'ARMATURE')
_m.object = ob_armature_001
ob_armature_001.location = (-0.5508, 2.849, 1.166)
ob_armature_001.rotation_euler = (0.0, -0.0, 4.712)
ob_armature_001.scale = (0.4909, 0.4909, 0.4909)
ob_cube_008.location = (2.069, 3.339, 0.3836)
ob_cube_008.scale = (0.0599, 0.06487, 0.3737)
ob_cube_009.location = (2.069, 3.904, 0.3836)
ob_cube_009.scale = (0.0599, 0.06487, 0.3737)
ob_cube_010.location = (2.624, 3.339, 0.3836)
ob_cube_010.scale = (0.0599, 0.06487, 0.3737)
ob_cube_011.location = (2.61, 3.925, 0.3836)
ob_cube_011.scale = (0.0599, 0.06487, 0.3737)
ob_cube_012.location = (2.352, 3.627, 0.8302)
ob_cube_012.scale = (0.3563, 0.4045, 0.09725)

# ---- collection membership
col_collection.objects.link(ob_cube)
col_collection.objects.link(ob_cube_001)
col_collection.objects.link(ob_cube_002)
col_collection.objects.link(ob_cube_003)
col_collection.objects.link(ob_cube_004)
col_collection.objects.link(ob_cube_005)
col_collection.objects.link(ob_cube_006)
col_collection.objects.link(ob_cube_007)
col_collection.objects.link(ob_armature_001)
col_collection.objects.link(ob_cube_008)
col_collection.objects.link(ob_cube_009)
col_collection.objects.link(ob_cube_010)
col_collection.objects.link(ob_cube_011)
col_collection.objects.link(ob_cube_012)

# ---- scene / render settings (as saved in the file)
scene.frame_start = 1; scene.frame_end = 250; scene.frame_set(1)
scene.render.engine = 'BLENDER_EEVEE_NEXT'
scene.cycles.sampling_pattern = 'TABULATED_SOBOL'
scene.cycles.use_light_tree = False
scene.view_settings.view_transform = 'Filmic'
bpy.context.view_layer.update()

# ---- added for rendering (the .blend has no active camera and no usable light): camera, sun
cam_auto = bpy.data.cameras.new('AutoCamera')
cam_auto.lens = 50.0
cam_auto.sensor_width = 36.0
cam_auto.clip_end = 1000.0
ob_auto_camera = bpy.data.objects.new('AutoCamera', cam_auto)
scene.collection.objects.link(ob_auto_camera)
ob_auto_camera.location = (26.4314, -31.7177, 23.1385)
ob_auto_camera.rotation_euler = (1.09748, -7.21219e-08, 0.694738)
scene.camera = ob_auto_camera
light_auto_sun = bpy.data.lights.new('AutoSun', 'SUN')
light_auto_sun.energy = 3.0
light_auto_sun.angle = 0.0523599
ob_auto_sun = bpy.data.objects.new('AutoSun', light_auto_sun)
scene.collection.objects.link(ob_auto_sun)
ob_auto_sun.rotation_euler = (0.872665, 0.174533, 0.523599)
bpy.context.view_layer.update()
